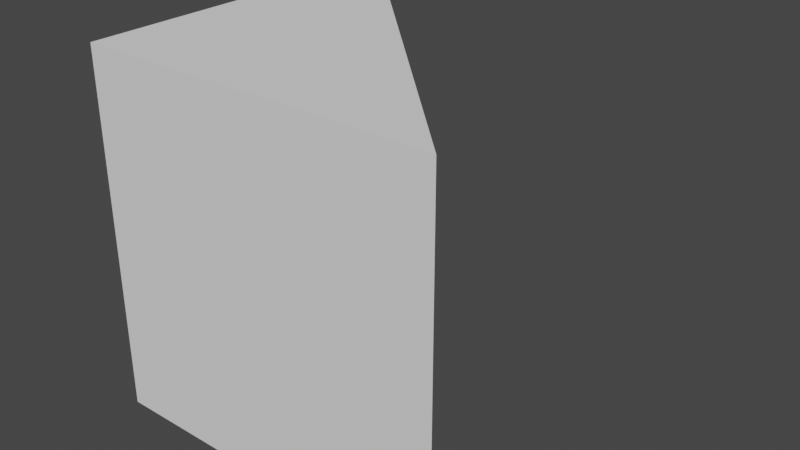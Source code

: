 # Source: triangular_prism.blend  (saved by Blender 3.0.42; exported with 4.5.12 LTS)
import bpy
from mathutils import Matrix  # noqa: F401  (used for matrix-valued properties, if any)

bpy.ops.wm.read_factory_settings(use_empty=True)
scene = bpy.context.scene
scene.name = 'Scene'

# ---- world
world_world = bpy.data.worlds.new('World'); scene.world = world_world
world_world.use_nodes = True; world_world.node_tree.nodes.clear()
_N = world_world.node_tree.nodes; _L = world_world.node_tree.links
n0 = _N.new('ShaderNodeOutputWorld'); n0.name = 'World Output'; n0.location = (300, 300)
n1 = _N.new('ShaderNodeBackground'); n1.name = 'Background'; n1.location = (10, 300)
n1.inputs[0].default_value = (0.05088, 0.05088, 0.05088, 1.0)
_L.new(n1.outputs[0], n0.inputs[0])
n0.is_active_output = True
world_world.color = (0.05088, 0.05088, 0.05088)
world_world.use_sun_shadow = False
world_world.sun_shadow_jitter_overblur = 0.0

# ---- meshes
me_cube_001 = bpy.data.meshes.new('Cube.001')
me_cube_001.from_pydata([(-1.0, -1.0, 4.768e-07), (-1.0, -1.0, 2.0), (-1.0, 1.0, 4.768e-07), (-1.0, 1.0, 2.0), (1.0, -1.0, 4.768e-07), (1.0, -1.0, 2.0)], [], [(0, 1, 3, 2), (0, 2, 4), (1, 5, 3), (4, 5, 1, 0), (2, 3, 5, 4)])
_uv = me_cube_001.uv_layers.new(name='UVMap')
_uv.uv.foreach_set('vector', [0.375, 0.0, 0.625, 0.0, 0.625, 0.25, 0.375, 0.25, 0.375, 1.0, 0.375, 0.25, 0.375, 0.75, 0.625, 1.0, 0.625, 0.75, 0.625, 0.25, 0.375, 0.75, 0.625, 0.75, 0.625, 1.0, 0.375, 1.0, 0.375, 0.25, 0.625, 0.25, 0.625, 0.75, 0.375, 0.75])
me_cube_001.use_remesh_fix_poles = True
me_cube_001.use_remesh_preserve_attributes = False
me_cube_001.update()

# ---- objects
ob_triangular_prism = bpy.data.objects.new('Triangular prism', me_cube_001)

# ---- transforms, parenting, visibility, modifiers, constraints
ob_triangular_prism.location = (0.0, 0.0, 0.0)

# ---- collection membership
scene.collection.objects.link(ob_triangular_prism)

# ---- scene / render settings (as saved in the file)
scene.frame_start = 1; scene.frame_end = 250; scene.frame_set(1)
scene.render.engine = 'BLENDER_EEVEE_NEXT'
scene.cycles.sampling_pattern = 'TABULATED_SOBOL'
scene.cycles.use_light_tree = False
scene.view_settings.view_transform = 'Filmic'
bpy.context.view_layer.update()

# ---- added for rendering (the .blend has no active camera and no usable light): camera, sun
cam_auto = bpy.data.cameras.new('AutoCamera')
cam_auto.lens = 50.0
cam_auto.sensor_width = 36.0
cam_auto.clip_end = 1000.0
ob_auto_camera = bpy.data.objects.new('AutoCamera', cam_auto)
scene.collection.objects.link(ob_auto_camera)
ob_auto_camera.location = (3.20507, -3.84609, 3.56406)
ob_auto_camera.rotation_euler = (1.09748, -7.21219e-08, 0.694738)
scene.camera = ob_auto_camera
light_auto_sun = bpy.data.lights.new('AutoSun', 'SUN')
light_auto_sun.energy = 3.0
light_auto_sun.angle = 0.0523599
ob_auto_sun = bpy.data.objects.new('AutoSun', light_auto_sun)
scene.collection.objects.link(ob_auto_sun)
ob_auto_sun.rotation_euler = (0.872665, 0.174533, 0.523599)
bpy.context.view_layer.update()
